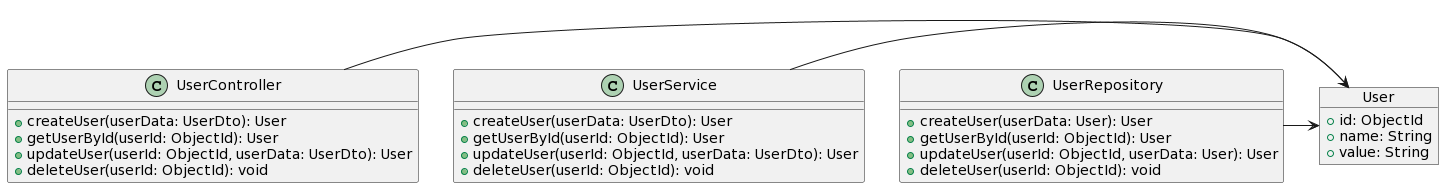

The diagram above was rendered by PlantUML. Its source (embedded in the PNG):
@startuml
!define RECT class
!define FIELD - 
!define METHOD + 

object User {
  +id: ObjectId
  +name: String
  +value: String
}

UserController ->  User

UserService -> User
UserRepository -> User

object UserController {
  +createUser(userData: UserDto): User
  +getUserById(userId: ObjectId): User
  +updateUser(userId: ObjectId, userData: UserDto): User
  +deleteUser(userId: ObjectId): void
}

object UserService {
  +createUser(userData: UserDto): User
  +getUserById(userId: ObjectId): User
  +updateUser(userId: ObjectId, userData: UserDto): User
  +deleteUser(userId: ObjectId): void
}

object UserRepository {
  +createUser(userData: User): User
  +getUserById(userId: ObjectId): User
  +updateUser(userId: ObjectId, userData: User): User
  +deleteUser(userId: ObjectId): void
}
@enduml